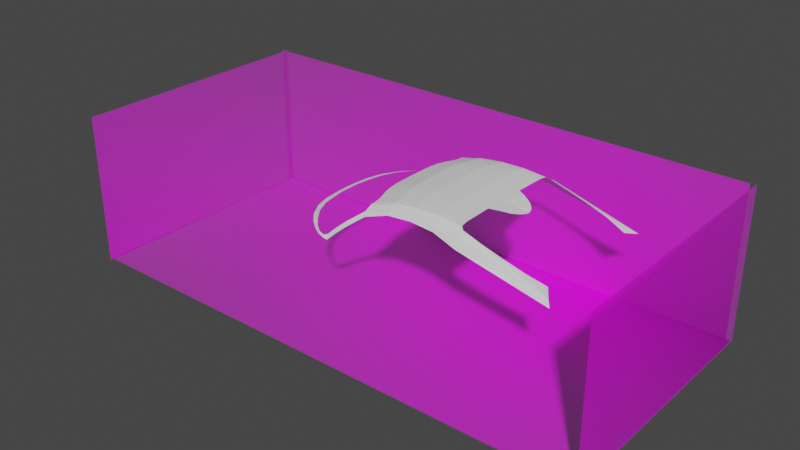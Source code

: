 # Source: dodge_viper_blend_attempt.blend  (saved by Blender 2.81.16; exported with 4.5.12 LTS)
import bpy
from mathutils import Matrix  # noqa: F401  (used for matrix-valued properties, if any)

bpy.ops.wm.read_factory_settings(use_empty=True)
scene = bpy.context.scene
scene.name = 'Scene'

# ---- collections
col_collection = bpy.data.collections.new('Collection'); scene.collection.children.link(col_collection)

# ---- images (referenced by path relative to the original .blend; pixels are not part of the script)
import os
ASSET_DIR = os.environ.get("B2B_ASSET_DIR", "")  # directory of the original .blend (textures are referenced by path, not embedded)
HERE = os.path.dirname(os.path.abspath(__file__))  # packed textures are extracted next to this script under _unpacked/

def load_image(name, relpath, width, height, colorspace="sRGB"):
    """Load a texture the original file referenced (path relative to the .blend, or extracted next to this script)."""
    p = next((c for c in (os.path.join(HERE, relpath), os.path.join(ASSET_DIR, relpath)) if relpath and os.path.exists(c)), "")
    if p:
        img = bpy.data.images.load(p, check_existing=True)
        img.name = name
    else:  # same state as the original file: an image datablock whose file is absent (Cycles renders it pink)
        img = bpy.data.images.new(name, width, height)
        img.source = "FILE"
        img.filepath = "//" + (relpath or name)
    img.colorspace_settings.name = colorspace
    return img
img_13541_mid_jpg = load_image('13541-mid.jpg', '13541-mid.jpg', 1024, 1024, 'sRGB')

# ---- materials (node trees are filled in below, after node groups)
mat_13541_mid = bpy.data.materials.new('13541-mid')
mat_13541_mid.surface_render_method = 'BLENDED'
mat_13541_mid.blend_method = 'BLEND'
mat_13541_mid.use_transparent_shadow = False

# ---- material node trees
mat_13541_mid.use_nodes = True; mat_13541_mid.node_tree.nodes.clear()
_N = mat_13541_mid.node_tree.nodes; _L = mat_13541_mid.node_tree.links
n0 = _N.new('ShaderNodeOutputMaterial'); n0.name = 'Material Output'; n0.location = (300, 300)
n1 = _N.new('ShaderNodeTexImage'); n1.name = 'Image Texture'; n1.location = (-200, 300)
n1.image = img_13541_mid_jpg
n1.extension = 'CLIP'
n2 = _N.new('ShaderNodeBsdfPrincipled'); n2.name = 'Principled BSDF'; n2.location = (0, 300)
n2.distribution = 'GGX'
n2.subsurface_method = 'BURLEY'
n2.inputs[3].default_value = 1.45
n2.inputs[27].default_value = (0.0, 0.0, 0.0, 1.0)
n2.inputs[28].default_value = 1.0
_L.new(n1.outputs[0], n2.inputs[0])
_L.new(n1.outputs[1], n2.inputs[4])
_L.new(n2.outputs[0], n0.inputs[0])
n0.is_active_output = True

# ---- world
world_world = bpy.data.worlds.new('World'); scene.world = world_world
world_world.use_nodes = True; world_world.node_tree.nodes.clear()
_N = world_world.node_tree.nodes; _L = world_world.node_tree.links
n0 = _N.new('ShaderNodeOutputWorld'); n0.name = 'World Output'; n0.location = (300, 300)
n1 = _N.new('ShaderNodeBackground'); n1.name = 'Background'; n1.location = (10, 300)
n1.inputs[0].default_value = (0.05088, 0.05088, 0.05088, 1.0)
_L.new(n1.outputs[0], n0.inputs[0])
n0.is_active_output = True
world_world.color = (0.05088, 0.05088, 0.05088)
world_world.use_sun_shadow = False
world_world.sun_shadow_jitter_overblur = 0.0

# ---- meshes
me_13541_mid = bpy.data.meshes.new('13541-mid')
me_13541_mid.from_pydata([], [], [])
_uv = me_13541_mid.uv_layers.new(name='UVMap')
_uv.uv.foreach_set('vector', [])
me_13541_mid.materials.append(mat_13541_mid)
me_13541_mid.use_remesh_fix_poles = True
me_13541_mid.use_remesh_preserve_attributes = False
me_13541_mid.use_mirror_vertex_groups = False
me_13541_mid.update()
me_13541_mid_001 = bpy.data.meshes.new('13541-mid.001')
me_13541_mid_001.from_pydata([(0.4184, 0.1966, 0.0), (-0.4184, 0.1966, 0.0), (0.4184, -0.1966, 0.0), (-0.4184, -0.1966, 0.0)], [], [(3, 2, 0, 1)])
_uv = me_13541_mid_001.uv_layers.new(name='UVMap')
_uv.uv.foreach_set('vector', [0.03488, 0.1079, 0.627, 0.1079, 0.627, 0.5012, 0.03488, 0.5012])
me_13541_mid_001.materials.append(mat_13541_mid)
me_13541_mid_001.use_remesh_fix_poles = True
me_13541_mid_001.use_remesh_preserve_attributes = False
me_13541_mid_001.use_mirror_vertex_groups = False
me_13541_mid_001.update()
me_13541_mid_002 = bpy.data.meshes.new('13541-mid.002')
me_13541_mid_002.from_pydata([(0.4184, 0.1181, 0.0), (-0.4184, 0.1181, 0.0), (0.4184, -0.1181, 0.0), (-0.4184, -0.1181, 0.0)], [], [(3, 2, 0, 1)])
_uv = me_13541_mid_002.uv_layers.new(name='UVMap')
_uv.uv.foreach_set('vector', [0.03488, 0.6334, 0.627, 0.6334, 0.627, 0.8697, 0.03488, 0.8697])
me_13541_mid_002.materials.append(mat_13541_mid)
me_13541_mid_002.use_remesh_fix_poles = True
me_13541_mid_002.use_remesh_preserve_attributes = False
me_13541_mid_002.use_mirror_vertex_groups = False
me_13541_mid_002.update()
me_13541_mid_003 = bpy.data.meshes.new('13541-mid.003')
me_13541_mid_003.from_pydata([(-0.2003, 0.1181, 0.0), (0.2003, 0.1181, 0.0), (-0.2003, -0.1181, 0.0), (0.2003, -0.1181, 0.0)], [], [(2, 3, 1, 0)])
_uv = me_13541_mid_003.uv_layers.new(name='UVMap')
_uv.uv.foreach_set('vector', [0.6825, 0.6334, 0.9659, 0.6334, 0.9659, 0.8697, 0.6825, 0.8697])
me_13541_mid_003.materials.append(mat_13541_mid)
me_13541_mid_003.use_remesh_fix_poles = True
me_13541_mid_003.use_remesh_preserve_attributes = False
me_13541_mid_003.use_mirror_vertex_groups = False
me_13541_mid_003.update()
me_13541_mid_004 = bpy.data.meshes.new('13541-mid.004')
me_13541_mid_004.from_pydata([(0.2003, 0.1177, 0.0), (-0.2003, 0.1177, 0.0), (-0.2003, -0.1177, 0.0), (0.2003, -0.1177, 0.0)], [], [(2, 3, 0, 1)])
_uv = me_13541_mid_004.uv_layers.new(name='UVMap')
_uv.uv.foreach_set('vector', [0.6825, 0.1732, 0.9659, 0.1732, 0.9659, 0.4086, 0.6825, 0.4086])
me_13541_mid_004.materials.append(mat_13541_mid)
me_13541_mid_004.use_remesh_fix_poles = True
me_13541_mid_004.use_remesh_preserve_attributes = False
me_13541_mid_004.use_mirror_vertex_groups = False
me_13541_mid_004.update()
me_plane_001 = bpy.data.meshes.new('Plane.001')
me_plane_001.from_pydata([(0.2183, 0.3592, 0.8853), (1.78, 0.3592, 0.9815), (0.2117, 0.0, 0.8868), (2.18, 0.0, 0.9016), (2.056, 0.2159, 0.9371), (1.918, 0.2942, 0.9682), (2.124, 0.1479, 0.923), (2.159, 0.09616, 0.916), (2.174, 0.04808, 0.9088), (0.2331, 0.5264, 0.881), (1.785, 0.5264, 0.9815), (0.2609, 0.6626, 0.8725), (1.788, 0.6626, 0.9815), (0.3135, 0.8476, 0.8555), (1.792, 0.8476, 0.9815), (0.3204, 0.9719, 0.8408), (1.809, 0.9719, 0.9726), (0.3148, 1.016, 0.8356), (1.863, 1.016, 0.9429), (0.2999, 1.129, 0.7648), (1.868, 1.114, 0.8872), (0.9994, 0.3592, 1.036), (1.009, 0.5264, 1.033), (1.024, 0.6626, 1.026), (1.053, 0.8476, 1.013), (1.065, 0.9719, 0.9949), (1.089, 1.016, 0.9518), (1.092, 1.114, 0.8939), (0.6089, 0.3592, 0.9965), (0.621, 0.5264, 0.9923), (0.6426, 0.6626, 0.9838), (0.6832, 0.8476, 0.9668), (0.6926, 0.9719, 0.9483), (0.702, 1.016, 0.9281), (0.7047, 1.114, 0.856), (1.39, 0.3592, 1.028), (1.397, 0.5264, 1.026), (1.406, 0.6626, 1.023), (1.423, 0.8476, 1.016), (1.437, 0.9719, 1.002), (1.476, 1.016, 0.9769), (1.48, 1.114, 0.9133), (1.78, 0.0, 0.9815), (0.6089, 0.0, 0.9965), (0.9994, 0.0, 1.036), (1.39, 0.0, 1.028), (0.08343, 1.301, 0.5194), (-0.1924, 1.366, 0.3471), (-0.2415, 1.415, 0.2959), (0.05373, 1.247, 0.5772), (-0.1627, 1.419, 0.2892), (0.3296, 1.182, 0.7069), (1.868, 1.193, 0.7394), (1.093, 1.134, 0.8627), (0.7048, 1.144, 0.8338), (1.48, 1.147, 0.8395), (-0.06935, 1.306, 0.4696), (-0.03966, 1.36, 0.4117), (3.244, 1.114, 0.4993), (3.317, 1.193, 0.4303), (3.119, 0.9371, 0.5441), (2.491, 1.019, 0.751), (2.805, 0.9995, 0.6529), (2.177, 1.024, 0.8448), (-0.2574, 1.382, 0.3215), (-0.3747, 1.341, 0.3215), (-0.5089, 1.239, 0.3215), (-0.6709, 1.066, 0.3215), (-0.818, 0.8722, 0.3215), (-0.9267, 0.6271, 0.3215), (-0.9821, 0.3393, 0.3215), (-1.003, 0.0, 0.3215), (-0.3842, 1.361, 0.2959), (-0.5292, 1.268, 0.2959), (-0.6954, 1.131, 0.2959), (-0.851, 0.9585, 0.2959), (-0.9938, 0.7113, 0.2959), (-1.064, 0.464, 0.2959), (-1.092, 0.1806, 0.2959), (-1.098, 0.0, 0.2959), (-1.003, 0.1697, 0.3215)], [], [(2, 3, 8, 7, 6, 4, 5, 1, 35, 21, 28, 0), (35, 1, 10, 36), (36, 10, 12, 37), (37, 12, 14, 38), (38, 14, 16, 39), (39, 16, 18, 40), (40, 18, 20, 41), (33, 26, 27, 34), (32, 25, 26, 33), (31, 24, 25, 32), (30, 23, 24, 31), (29, 22, 23, 30), (28, 21, 22, 29), (0, 28, 29, 9), (9, 29, 30, 11), (11, 30, 31, 13), (13, 31, 32, 15), (15, 32, 33, 17), (17, 33, 34, 19), (26, 40, 41, 27), (25, 39, 40, 26), (24, 38, 39, 25), (23, 37, 38, 24), (22, 36, 37, 23), (21, 35, 36, 22), (42, 1, 35, 45), (45, 35, 21, 44), (44, 21, 28, 43), (43, 28, 0, 2), (1, 5, 4, 6, 7, 8, 3, 42), (56, 57, 50, 47), (49, 46, 57, 56), (19, 51, 46, 49), (48, 64, 47, 50), (41, 20, 52, 55), (27, 41, 55, 53), (34, 27, 53, 54), (19, 34, 54, 51), (52, 20, 58, 59), (60, 58, 20, 18, 63, 61, 62), (48, 72, 65, 64), (66, 65, 72, 73), (67, 66, 73, 74), (68, 67, 74, 75), (69, 68, 75, 76), (70, 69, 76, 77), (78, 80, 70, 77), (80, 78, 79, 71)])
_uv = me_plane_001.uv_layers.new(name='UVMap')
_uv.uv.foreach_set('vector', [0.0, 0.5, 1.0, 0.5, 1.0, 0.5208, 1.0, 0.5417, 1.0, 0.5833, 1.0, 0.6667, 1.0, 0.8333, 1.0, 1.0, 0.75, 1.0, 0.5, 1.0, 0.25, 1.0, 0.0, 1.0, 0.75, 1.0, 1.0, 1.0, 1.0, 1.0, 0.75, 1.0, 0.75, 1.0, 1.0, 1.0, 1.0, 1.0, 0.75, 1.0, 0.75, 1.0, 1.0, 1.0, 1.0, 1.0, 0.75, 1.0, 0.75, 1.0, 1.0, 1.0, 1.0, 1.0, 0.75, 1.0, 0.75, 1.0, 1.0, 1.0, 1.0, 1.0, 0.75, 1.0, 0.75, 1.0, 1.0, 1.0, 1.0, 1.0, 0.75, 1.0, 0.25, 1.0, 0.5, 1.0, 0.5, 1.0, 0.25, 1.0, 0.25, 1.0, 0.5, 1.0, 0.5, 1.0, 0.25, 1.0, 0.25, 1.0, 0.5, 1.0, 0.5, 1.0, 0.25, 1.0, 0.25, 1.0, 0.5, 1.0, 0.5, 1.0, 0.25, 1.0, 0.25, 1.0, 0.5, 1.0, 0.5, 1.0, 0.25, 1.0, 0.25, 1.0, 0.5, 1.0, 0.5, 1.0, 0.25, 1.0, 0.0, 1.0, 0.25, 1.0, 0.25, 1.0, 0.0, 1.0, 0.0, 1.0, 0.25, 1.0, 0.25, 1.0, 0.0, 1.0, 0.0, 1.0, 0.25, 1.0, 0.25, 1.0, 0.0, 1.0, 0.0, 1.0, 0.25, 1.0, 0.25, 1.0, 0.0, 1.0, 0.0, 1.0, 0.25, 1.0, 0.25, 1.0, 0.0, 1.0, 0.0, 1.0, 0.25, 1.0, 0.25, 1.0, 0.0, 1.0, 0.5, 1.0, 0.75, 1.0, 0.75, 1.0, 0.5, 1.0, 0.5, 1.0, 0.75, 1.0, 0.75, 1.0, 0.5, 1.0, 0.5, 1.0, 0.75, 1.0, 0.75, 1.0, 0.5, 1.0, 0.5, 1.0, 0.75, 1.0, 0.75, 1.0, 0.5, 1.0, 0.5, 1.0, 0.75, 1.0, 0.75, 1.0, 0.5, 1.0, 0.5, 1.0, 0.75, 1.0, 0.75, 1.0, 0.5, 1.0, 0.0, 0.0, 0.0, 0.0, 0.0, 0.0, 0.0, 0.0, 0.0, 0.0, 0.0, 0.0, 0.0, 0.0, 0.0, 0.0, 0.0, 0.0, 0.0, 0.0, 0.0, 0.0, 0.0, 0.0, 0.0, 0.0, 0.0, 0.0, 0.0, 0.0, 0.0, 0.0, 0.0, 0.0, 1.0, 0.8333, 1.0, 0.6667, 1.0, 0.5833, 1.0, 0.5417, 1.0, 0.5208, 1.0, 0.5, 0.0, 0.0, 0.0, 1.0, 0.0, 1.0, 0.0, 1.0, 0.0, 1.0, 0.0, 1.0, 0.0, 1.0, 0.0, 1.0, 0.0, 1.0, 0.0, 1.0, 0.0, 1.0, 0.0, 1.0, 0.0, 1.0, 0.0, 0.0, 0.0, 0.5, 0.0, 1.0, 0.0, 1.0, 0.75, 1.0, 1.0, 1.0, 1.0, 1.0, 0.75, 1.0, 0.5, 1.0, 0.75, 1.0, 0.75, 1.0, 0.5, 1.0, 0.25, 1.0, 0.5, 1.0, 0.5, 1.0, 0.25, 1.0, 0.0, 1.0, 0.25, 1.0, 0.25, 1.0, 0.0, 1.0, 1.0, 1.0, 1.0, 1.0, 1.0, 1.0, 1.0, 1.0, 0.0, 0.0, 1.0, 1.0, 1.0, 1.0, 1.0, 1.0, 0.75, 0.75, 0.5, 0.5, 0.25, 0.25, 0.0, 0.0, 0.0, 0.0, 0.0, 0.0, 0.0, 0.5, 0.0, 0.0, 0.0, 0.0, 0.0, 0.0, 0.0, 0.0, 0.0, 0.0, 0.0, 0.0, 0.0, 0.0, 0.0, 0.0, 0.0, 0.0, 0.0, 0.0, 0.0, 0.0, 0.0, 0.0, 0.0, 0.0, 0.0, 0.0, 0.0, 0.0, 0.0, 0.0, 0.0, 0.0, 0.0, 0.0, 0.0, 0.0, 0.0, 0.0, 0.0, 0.0, 0.0, 0.0, 0.0, 0.0, 0.0, 0.0, 0.0, 0.0, 0.0, 0.0, 0.0, 0.0, 0.0, 0.0])
me_plane_001.use_remesh_fix_poles = True
me_plane_001.use_remesh_preserve_attributes = False
me_plane_001.use_mirror_vertex_groups = False
me_plane_001.update()

# ---- objects
ob_13541_mid = bpy.data.objects.new('13541-mid', me_13541_mid)
ob_13541_mid_001 = bpy.data.objects.new('13541-mid.001', me_13541_mid_001)
ob_13541_mid_002 = bpy.data.objects.new('13541-mid.002', me_13541_mid_002)
ob_13541_mid_003 = bpy.data.objects.new('13541-mid.003', me_13541_mid_003)
ob_13541_mid_004 = bpy.data.objects.new('13541-mid.004', me_13541_mid_004)
ob_plane = bpy.data.objects.new('Plane', me_plane_001)

# ---- transforms, parenting, visibility, modifiers, constraints
ob_13541_mid.location = (0.0, 0.0, 0.0)
ob_13541_mid.lineart.crease_threshold = 0.0
ob_13541_mid_001.location = (0.0, 0.0, -0.1162)
ob_13541_mid_001.lineart.crease_threshold = 0.0
ob_13541_mid_002.location = (-0.006689, 0.1953, 0.0)
ob_13541_mid_002.rotation_euler = (1.571, 0.0, 0.0)
ob_13541_mid_002.lineart.crease_threshold = 0.0
ob_13541_mid_003.location = (-0.4177, 0.0, 0.0)
ob_13541_mid_003.rotation_euler = (1.571, 0.0, 1.571)
ob_13541_mid_003.lineart.crease_threshold = 0.0
ob_13541_mid_004.location = (0.4189, 0.0, 0.0)
ob_13541_mid_004.rotation_euler = (1.571, 0.0, 1.571)
ob_13541_mid_004.scale = (1.0, 1.002, 1.0)
ob_13541_mid_004.lineart.crease_threshold = 0.0
ob_plane.location = (0.0, 0.0, 0.0)
ob_plane.scale = (0.09559, 0.09559, 0.09559)
ob_plane.color = (0.0, 0.0, 0.0, 1.0)
ob_plane.display_type = 'WIRE'
ob_plane.show_in_front = True
ob_plane.display.show_shadows = False
ob_plane.lineart.crease_threshold = 0.0
_m = ob_plane.modifiers.new('Mirror', 'MIRROR')
_m.use_axis = (False, True, False)
_m.use_clip = True

# ---- collection membership
col_collection.objects.link(ob_13541_mid)
col_collection.objects.link(ob_13541_mid_001)
col_collection.objects.link(ob_13541_mid_002)
col_collection.objects.link(ob_13541_mid_003)
col_collection.objects.link(ob_13541_mid_004)
col_collection.objects.link(ob_plane)

# ---- scene / render settings (as saved in the file)
scene.frame_start = 1; scene.frame_end = 250; scene.frame_set(56)
scene.render.engine = 'BLENDER_EEVEE_NEXT'
scene.cycles.use_denoising = False
scene.cycles.samples = 128
scene.cycles.sampling_pattern = 'TABULATED_SOBOL'
scene.cycles.use_adaptive_sampling = False
scene.cycles.use_light_tree = False
scene.view_settings.view_transform = 'Filmic'
bpy.context.view_layer.update()

# ---- added for rendering (the .blend has no active camera and no usable light): camera, sun
cam_auto = bpy.data.cameras.new('AutoCamera')
cam_auto.lens = 50.0
cam_auto.sensor_width = 36.0
cam_auto.clip_end = 1000.0
ob_auto_camera = bpy.data.objects.new('AutoCamera', cam_auto)
scene.collection.objects.link(ob_auto_camera)
ob_auto_camera.location = (0.888472, -1.06991, 0.713272)
ob_auto_camera.rotation_euler = (1.09748, -7.21219e-08, 0.694738)
scene.camera = ob_auto_camera
light_auto_sun = bpy.data.lights.new('AutoSun', 'SUN')
light_auto_sun.energy = 3.0
light_auto_sun.angle = 0.0523599
ob_auto_sun = bpy.data.objects.new('AutoSun', light_auto_sun)
scene.collection.objects.link(ob_auto_sun)
ob_auto_sun.rotation_euler = (0.872665, 0.174533, 0.523599)
bpy.context.view_layer.update()
